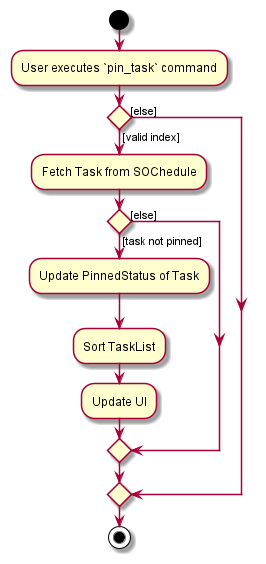

The diagram above was rendered by PlantUML. Its source (embedded in the PNG):
@startuml
start
:User executes `pin_task` command;

if () then ([valid index])
    :Fetch Task from SOChedule;
    if () then ([task not pinned])
        :Update PinnedStatus of Task;
        :Sort TaskList;
        :Update UI;
    else([else])
    endif
else ([else])
endif
stop
@enduml